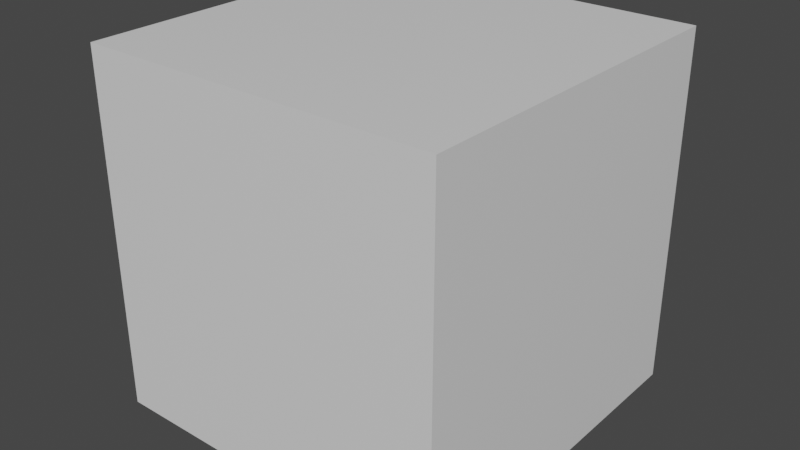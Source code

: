 # Source: CUB_MIC.blend  (saved by Blender 2.93.21; exported with 4.5.12 LTS)
import bpy
from mathutils import Matrix  # noqa: F401  (used for matrix-valued properties, if any)

bpy.ops.wm.read_factory_settings(use_empty=True)
scene = bpy.context.scene
scene.name = 'Scene'

# ---- collections
col_collection = bpy.data.collections.new('Collection'); scene.collection.children.link(col_collection)

# ---- materials (node trees are filled in below, after node groups)
mat_material = bpy.data.materials.new('Material')
mat_material.alpha_threshold = 0.0
mat_material.use_transparent_shadow = False
mat_material.line_color = (0.0, 0.0, 0.0, 1.0)

# ---- material node trees
mat_material.use_nodes = True; mat_material.node_tree.nodes.clear()
_N = mat_material.node_tree.nodes; _L = mat_material.node_tree.links
n0 = _N.new('ShaderNodeOutputMaterial'); n0.name = 'Material Output'; n0.location = (300, 300)
n1 = _N.new('ShaderNodeBsdfPrincipled'); n1.name = 'Principled BSDF'; n1.location = (10, 300)
n1.distribution = 'GGX'
n1.subsurface_method = 'BURLEY'
n1.inputs[2].default_value = 0.4
n1.inputs[3].default_value = 1.45
n1.inputs[27].default_value = (0.0, 0.0, 0.0, 1.0)
n1.inputs[28].default_value = 1.0
_L.new(n1.outputs[0], n0.inputs[0])
n0.is_active_output = True

# ---- world
world_world = bpy.data.worlds.new('World'); scene.world = world_world
world_world.use_nodes = True; world_world.node_tree.nodes.clear()
_N = world_world.node_tree.nodes; _L = world_world.node_tree.links
n0 = _N.new('ShaderNodeOutputWorld'); n0.name = 'World Output'; n0.location = (300, 300)
n1 = _N.new('ShaderNodeBackground'); n1.name = 'Background'; n1.location = (10, 300)
n1.inputs[0].default_value = (0.05088, 0.05088, 0.05088, 1.0)
_L.new(n1.outputs[0], n0.inputs[0])
n0.is_active_output = True
world_world.color = (0.05088, 0.05088, 0.05088)
world_world.use_sun_shadow = False
world_world.sun_shadow_jitter_overblur = 0.0

# ---- meshes
me_cube = bpy.data.meshes.new('Cube')
me_cube.from_pydata([(1.0, 1.0, 1.0), (1.0, 1.0, -1.0), (1.0, -1.0, 1.0), (1.0, -1.0, -1.0), (-1.0, 1.0, 1.0), (-1.0, 1.0, -1.0), (-1.0, -1.0, 1.0), (-1.0, -1.0, -1.0)], [], [(0, 4, 6, 2), (3, 2, 6, 7), (7, 6, 4, 5), (5, 1, 3, 7), (1, 0, 2, 3), (5, 4, 0, 1)])
_uv = me_cube.uv_layers.new(name='UVMap')
_uv.uv.foreach_set('vector', [0.625, 0.5, 0.875, 0.5, 0.875, 0.75, 0.625, 0.75, 0.375, 0.75, 0.625, 0.75, 0.625, 1.0, 0.375, 1.0, 0.375, 0.0, 0.625, 0.0, 0.625, 0.25, 0.375, 0.25, 0.125, 0.5, 0.375, 0.5, 0.375, 0.75, 0.125, 0.75, 0.375, 0.5, 0.625, 0.5, 0.625, 0.75, 0.375, 0.75, 0.375, 0.25, 0.625, 0.25, 0.625, 0.5, 0.375, 0.5])
me_cube.materials.append(mat_material)
me_cube.use_remesh_preserve_volume = False
me_cube.use_remesh_preserve_attributes = False
me_cube.use_mirror_vertex_groups = False
me_cube.update()

# ---- objects
ob_cube = bpy.data.objects.new('Cube', me_cube)

# ---- transforms, parenting, visibility, modifiers, constraints
ob_cube.location = (0.0, 0.0, 0.0)
ob_cube.scale = (0.6554, 0.6554, 0.6554)
ob_cube.lock_rotations_4d = False
ob_cube.empty_display_type = 'ARROWS'
ob_cube.lineart.crease_threshold = 0.0

# ---- collection membership
col_collection.objects.link(ob_cube)

# ---- scene / render settings (as saved in the file)
scene.frame_start = 1; scene.frame_end = 250; scene.frame_set(1)
scene.render.engine = 'BLENDER_EEVEE_NEXT'
scene.cycles.use_denoising = False
scene.cycles.samples = 128
scene.cycles.sampling_pattern = 'TABULATED_SOBOL'
scene.cycles.use_adaptive_sampling = False
scene.cycles.use_light_tree = False
scene.view_settings.view_transform = 'Filmic'
bpy.context.view_layer.update()

# ---- added for rendering (the .blend has no active camera and no usable light): camera, sun
cam_auto = bpy.data.cameras.new('AutoCamera')
cam_auto.lens = 50.0
cam_auto.sensor_width = 36.0
cam_auto.clip_end = 1000.0
ob_auto_camera = bpy.data.objects.new('AutoCamera', cam_auto)
scene.collection.objects.link(ob_auto_camera)
ob_auto_camera.location = (2.10053, -2.52064, 1.68043)
ob_auto_camera.rotation_euler = (1.09748, -7.21219e-08, 0.694738)
scene.camera = ob_auto_camera
light_auto_sun = bpy.data.lights.new('AutoSun', 'SUN')
light_auto_sun.energy = 3.0
light_auto_sun.angle = 0.0523599
ob_auto_sun = bpy.data.objects.new('AutoSun', light_auto_sun)
scene.collection.objects.link(ob_auto_sun)
ob_auto_sun.rotation_euler = (0.872665, 0.174533, 0.523599)
bpy.context.view_layer.update()
